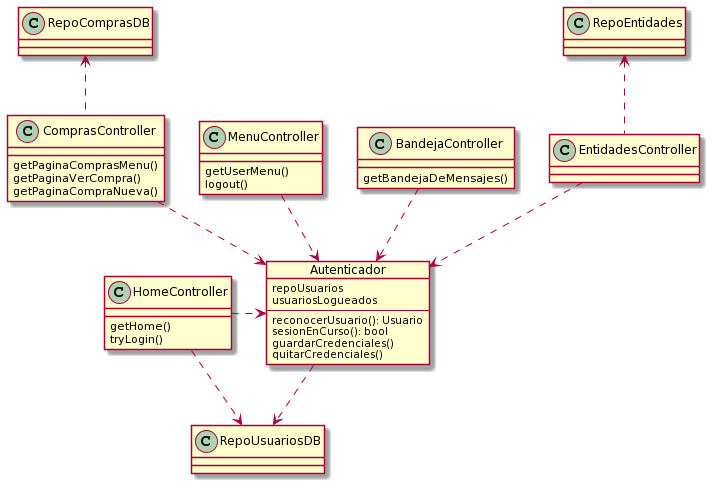

The diagram above was rendered by PlantUML. Its source (embedded in the PNG):
@startuml
class HomeController{
getHome()
tryLogin()
}

class MenuController{
getUserMenu()
logout()
}

class BandejaController{
getBandejaDeMensajes()
}

class ComprasController{
getPaginaComprasMenu()
getPaginaVerCompra()
getPaginaCompraNueva()
}

object Autenticador{
repoUsuarios
usuariosLogueados
--
reconocerUsuario(): Usuario
sesionEnCurso(): bool
guardarCredenciales()
quitarCredenciales()
}

Autenticador..down>RepoUsuariosDB
HomeController..right>Autenticador
MenuController..>Autenticador
HomeController..down>RepoUsuariosDB
BandejaController..>Autenticador
EntidadesController..>Autenticador
EntidadesController..up>RepoEntidades
ComprasController..>Autenticador
ComprasController..up>RepoComprasDB
@enduml